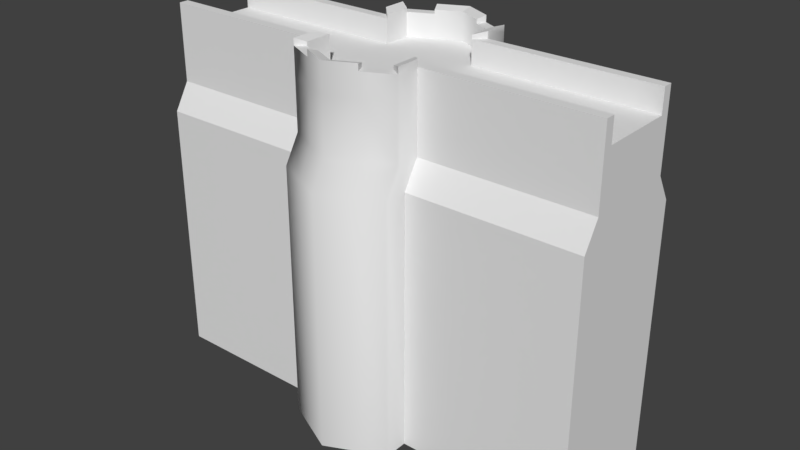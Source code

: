 # Source: castle_wall_medium_01.blend  (saved by Blender 3.2.14; exported with 4.5.12 LTS)
import bpy
from mathutils import Matrix  # noqa: F401  (used for matrix-valued properties, if any)

bpy.ops.wm.read_factory_settings(use_empty=True)
scene = bpy.context.scene
scene.name = 'Scene'

# ---- collections
col_collection_1 = bpy.data.collections.new('Collection 1'); scene.collection.children.link(col_collection_1)

# ---- world
world_world = bpy.data.worlds.new('World'); scene.world = world_world
world_world.color = (0.05088, 0.05088, 0.05088)
world_world.use_sun_shadow = False
world_world.sun_shadow_jitter_overblur = 0.0
world_world.cycles.sampling_method = 'MANUAL'

# ---- meshes
me_castle_wall_medium_01 = bpy.data.meshes.new('castle_wall_medium_01')
me_castle_wall_medium_01.from_pydata([(-60.63, -9.933, 14.53), (-60.63, 3.815e-06, 14.53), (-60.63, -12.49, 0.2256), (-60.63, -12.49, 14.53), (-60.63, -12.49, 20.74), (-60.63, -9.933, 20.74), (-60.63, -16.62, -6.76), (-60.63, -16.62, -74.89), (-60.63, 3.815e-06, -74.89), (60.29, 3.815e-06, 14.53), (60.29, -9.933, 14.53), (12.46, 3.815e-06, 14.53), (-12.37, 3.815e-06, 14.53), (12.46, -9.933, 14.53), (-12.37, -9.933, 14.53), (-12.37, -17.19, 14.53), (12.46, -17.19, 14.53), (0.04582, -23.07, 14.53), (0.04582, -9.933, 14.53), (6.251, -20.13, 14.53), (-6.16, -20.13, 14.53), (15.02, -12.49, 0.2256), (-14.92, -12.49, 0.2256), (15.02, -12.49, 14.53), (-14.92, -12.49, 14.53), (60.29, -12.49, 14.53), (60.29, -12.49, 0.2256), (12.46, -9.933, 20.74), (-12.37, -9.933, 20.74), (-12.37, -17.19, 20.74), (12.46, -17.19, 20.74), (6.251, -20.13, 20.74), (-6.16, -20.13, 20.74), (15.02, -12.49, 20.74), (-14.92, -12.49, 20.74), (-14.92, -18.81, 20.74), (15.02, -18.81, 20.74), (7.346, -22.44, 20.74), (-7.255, -22.44, 20.74), (60.29, -9.933, 20.74), (60.29, -12.49, 20.74), (12.46, -17.19, 21.78), (12.46, -9.933, 21.78), (15.02, -12.49, 22.49), (15.02, -18.81, 22.49), (-14.92, -18.81, 22.49), (-14.92, -12.49, 22.49), (-12.37, -9.933, 21.78), (-12.37, -17.19, 21.78), (0.04582, -23.07, 21.78), (0.04582, -25.9, 22.49), (-7.255, -22.44, 22.49), (-6.16, -20.13, 21.78), (6.251, -20.13, 21.78), (7.346, -22.44, 22.49), (15.02, -16.62, -6.76), (-14.92, -16.62, -6.76), (60.29, -16.62, -6.76), (15.02, -16.62, -74.89), (-14.92, -16.62, -74.89), (60.29, 3.815e-06, -74.89), (60.29, -16.62, -74.89), (-60.63, 9.933, 14.53), (-60.63, 12.49, 0.2256), (-60.63, 12.49, 14.53), (-60.63, 12.49, 20.74), (-60.63, 9.933, 20.74), (-60.63, 16.62, -6.76), (-60.63, 16.62, -74.89), (60.29, 9.933, 14.53), (12.46, 9.933, 14.53), (-12.37, 9.933, 14.53), (-12.37, 17.19, 14.53), (12.46, 17.19, 14.53), (0.04582, 23.07, 14.53), (0.04582, 9.933, 14.53), (6.251, 20.13, 14.53), (-6.16, 20.13, 14.53), (15.02, 12.49, 0.2256), (-14.92, 12.49, 0.2256), (15.02, 12.49, 14.53), (-14.92, 12.49, 14.53), (60.29, 12.49, 14.53), (60.29, 12.49, 0.2256), (12.46, 9.933, 20.74), (-12.37, 9.933, 20.74), (-12.37, 17.19, 20.74), (12.46, 17.19, 20.74), (6.251, 20.13, 20.74), (-6.16, 20.13, 20.74), (15.02, 12.49, 20.74), (-14.92, 12.49, 20.74), (-14.92, 18.81, 20.74), (15.02, 18.81, 20.74), (7.346, 22.44, 20.74), (-7.255, 22.44, 20.74), (60.29, 9.933, 20.74), (60.29, 12.49, 20.74), (12.46, 17.19, 21.78), (12.46, 9.933, 21.78), (15.02, 12.49, 22.49), (15.02, 18.81, 22.49), (-14.92, 18.81, 22.49), (-14.92, 12.49, 22.49), (-12.37, 9.933, 21.78), (-12.37, 17.19, 21.78), (0.04582, 23.07, 21.78), (0.04582, 25.9, 22.49), (-7.255, 22.44, 22.49), (-6.16, 20.13, 21.78), (6.251, 20.13, 21.78), (7.346, 22.44, 22.49), (15.02, 16.62, -6.76), (-14.92, 16.62, -6.76), (60.29, 16.62, -6.76), (15.02, 16.62, -74.89), (-14.92, 16.62, -74.89), (60.29, 16.62, -74.89), (60.29, 3.815e-06, 0.2256), (60.29, 3.815e-06, -6.76), (-60.63, 3.815e-06, -6.76), (-60.63, 3.815e-06, 0.2256), (15.02, -12.49, 0.2256), (-14.92, -12.49, 0.2256), (15.02, -12.49, 14.53), (-14.92, -12.49, 14.53), (-14.92, -18.81, 0.2256), (-14.92, -18.81, 14.53), (15.02, -18.81, 14.53), (15.02, -18.81, 0.2256), (0.04582, -25.9, 0.2256), (0.04582, -25.9, 14.53), (7.346, -22.44, 14.53), (-7.255, -22.44, 0.2256), (7.346, -22.44, 0.2256), (-7.255, -22.44, 14.53), (15.02, -12.49, 20.74), (-14.92, -12.49, 20.74), (-14.92, -18.81, 20.74), (15.02, -18.81, 20.74), (0.04582, -25.9, 20.83), (7.346, -22.44, 20.74), (-7.255, -22.44, 20.74), (15.02, -12.49, 22.49), (15.02, -18.81, 22.49), (-14.92, -18.81, 22.49), (-14.92, -12.49, 22.49), (0.04582, -25.9, 22.49), (-7.255, -22.44, 22.49), (7.346, -22.44, 22.49), (15.02, -16.62, -6.76), (-14.92, -16.62, -6.76), (-14.92, -22.94, -6.76), (15.02, -22.94, -6.76), (0.04582, -30.02, -6.76), (-7.255, -26.57, -6.76), (7.346, -26.57, -6.76), (15.02, -16.62, -74.89), (-14.92, -16.62, -74.89), (-14.92, -22.94, -74.89), (15.02, -22.94, -74.89), (0.04582, -30.02, -74.89), (-7.255, -26.57, -74.89), (7.346, -26.57, -74.89), (15.02, 12.49, 0.2256), (-14.92, 12.49, 0.2256), (15.02, 12.49, 14.53), (-14.92, 12.49, 14.53), (-14.92, 18.81, 0.2256), (-14.92, 18.81, 14.53), (15.02, 18.81, 14.53), (15.02, 18.81, 0.2256), (0.04582, 25.9, 0.2256), (0.04582, 25.9, 14.53), (7.346, 22.44, 14.53), (-7.255, 22.44, 0.2256), (7.346, 22.44, 0.2256), (-7.255, 22.44, 14.53), (15.02, 12.49, 20.74), (-14.92, 12.49, 20.74), (-14.92, 18.81, 20.74), (15.02, 18.81, 20.74), (0.04582, 25.9, 20.45), (7.346, 22.44, 20.74), (-7.255, 22.44, 20.74), (15.02, 12.49, 22.49), (15.02, 18.81, 22.49), (-14.92, 18.81, 22.49), (-14.92, 12.49, 22.49), (0.04582, 25.9, 22.49), (-7.255, 22.44, 22.49), (7.346, 22.44, 22.49), (15.02, 16.62, -6.76), (-14.92, 16.62, -6.76), (-14.92, 22.94, -6.76), (15.02, 22.94, -6.76), (0.04582, 30.02, -6.76), (-7.255, 26.57, -6.76), (7.346, 26.57, -6.76), (15.02, 16.62, -74.89), (-14.92, 16.62, -74.89), (-14.92, 22.94, -74.89), (15.02, 22.94, -74.89), (0.04582, 30.02, -74.89), (-7.255, 26.57, -74.89), (7.346, 26.57, -74.89), (12.46, -9.933, 14.53), (-12.37, -17.19, 14.53), (12.46, -17.19, 14.53), (0.04582, -23.07, 14.53), (6.251, -20.13, 14.53), (-6.16, -20.13, 14.53), (12.46, -9.933, 20.74), (-12.37, -17.19, 20.74), (12.46, -17.19, 20.74), (6.251, -20.13, 20.74), (-6.16, -20.13, 20.74), (12.46, -17.19, 21.78), (12.46, -9.933, 21.78), (0.04582, -23.07, 21.78), (-6.16, -20.13, 21.78), (6.251, -20.13, 21.78), (-12.37, 17.19, 14.53), (12.46, 17.19, 14.53), (0.04582, 23.07, 14.53), (6.251, 20.13, 14.53), (-6.16, 20.13, 14.53), (-12.37, 17.19, 20.74), (12.46, 17.19, 20.74), (6.251, 20.13, 20.74), (-6.16, 20.13, 20.74), (0.04582, 23.07, 21.78), (-6.16, 20.13, 21.78), (6.251, 20.13, 21.78)], [], [(10, 11, 13), (23, 26, 25), (14, 18, 12), (0, 14, 12), (18, 19, 13), (19, 18, 17), (15, 20, 14), (17, 18, 20), (16, 13, 19), (14, 20, 18), (24, 2, 22), (46, 48, 47), (43, 41, 44), (49, 54, 53), (32, 35, 38), (30, 31, 36), (51, 49, 52), (27, 40, 39), (28, 4, 34), (34, 4, 24), (0, 28, 14), (15, 28, 29), (10, 27, 39), (39, 40, 10), (23, 40, 33), (43, 27, 42), (41, 36, 44), (47, 28, 46), (48, 28, 47), (35, 48, 45), (32, 51, 52), (53, 54, 31), (26, 55, 57), (22, 2, 56), (55, 61, 57), (56, 6, 59), (0, 12, 1), (0, 5, 28), (4, 28, 5), (6, 56, 2), (45, 48, 46), (50, 54, 49), (49, 51, 50), (38, 51, 32), (37, 36, 31), (41, 43, 42), (33, 40, 27), (25, 40, 23), (21, 26, 23), (55, 26, 21), (9, 11, 10), (10, 40, 25), (13, 27, 10), (27, 43, 33), (36, 41, 30), (31, 54, 37), (35, 32, 29), (29, 48, 35), (2, 24, 3), (3, 24, 4), (34, 46, 28), (28, 48, 29), (28, 15, 14), (13, 11, 18), (12, 18, 11), (58, 61, 55), (7, 59, 6), (70, 11, 69), (82, 83, 80), (12, 75, 71), (62, 12, 71), (70, 76, 75), (74, 75, 76), (71, 77, 72), (77, 75, 74), (76, 70, 73), (75, 77, 71), (79, 63, 81), (104, 105, 103), (101, 98, 100), (110, 111, 106), (95, 92, 89), (93, 88, 87), (109, 106, 108), (96, 97, 84), (91, 65, 85), (81, 65, 91), (71, 85, 62), (86, 85, 72), (73, 84, 87), (96, 84, 69), (69, 97, 96), (90, 97, 80), (98, 84, 99), (99, 84, 100), (101, 93, 98), (103, 85, 104), (104, 85, 105), (102, 105, 92), (109, 108, 89), (88, 111, 110), (114, 112, 83), (113, 63, 79), (114, 117, 112), (116, 67, 113), (12, 62, 1), (62, 85, 66), (66, 85, 65), (63, 113, 67), (103, 105, 102), (106, 111, 107), (107, 108, 106), (89, 108, 95), (88, 93, 94), (99, 100, 98), (84, 98, 87), (84, 97, 90), (80, 97, 82), (80, 83, 78), (78, 83, 112), (9, 69, 11), (57, 119, 26), (82, 97, 69), (69, 84, 70), (84, 73, 70), (90, 100, 84), (87, 98, 93), (94, 111, 88), (86, 89, 92), (92, 105, 86), (64, 81, 63), (65, 81, 64), (85, 103, 91), (86, 105, 85), (71, 72, 85), (75, 11, 70), (11, 75, 12), (112, 117, 115), (67, 116, 68), (25, 26, 10), (83, 119, 114), (26, 119, 118), (83, 69, 118), (9, 118, 69), (10, 118, 9), (118, 10, 26), (69, 83, 82), (118, 119, 83), (60, 57, 61), (119, 60, 114), (114, 60, 117), (57, 60, 119), (2, 120, 6), (6, 120, 7), (67, 120, 63), (0, 1, 121), (63, 62, 64), (64, 66, 65), (0, 4, 5), (121, 120, 2), (63, 120, 121), (62, 121, 1), (121, 62, 63), (67, 8, 120), (7, 120, 8), (68, 8, 67), (2, 0, 121), (3, 0, 2), (66, 64, 62), (4, 0, 3), (135, 126, 133), (127, 125, 126), (129, 124, 128), (134, 129, 132), (133, 130, 135), (132, 130, 134), (141, 140, 132), (132, 139, 141), (136, 139, 124), (135, 138, 127), (135, 140, 142), (125, 138, 137), (144, 139, 143), (146, 138, 145), (140, 148, 142), (141, 149, 140), (154, 156, 130), (126, 155, 133), (153, 150, 129), (130, 155, 154), (126, 151, 152), (129, 156, 153), (161, 163, 154), (152, 162, 155), (152, 151, 159), (156, 160, 153), (160, 157, 153), (154, 162, 161), (155, 162, 154), (156, 154, 163), (151, 126, 123), (123, 126, 125), (127, 138, 125), (138, 146, 137), (142, 138, 135), (140, 135, 131), (140, 149, 147), (136, 143, 139), (122, 129, 150), (156, 129, 134), (128, 132, 129), (130, 132, 131), (124, 129, 122), (139, 132, 128), (128, 124, 139), (147, 148, 140), (131, 132, 140), (131, 135, 130), (126, 135, 127), (152, 155, 126), (150, 153, 157), (163, 160, 156), (133, 155, 130), (134, 130, 156), (159, 162, 152), (158, 159, 151), (175, 168, 177), (168, 167, 169), (170, 166, 171), (174, 171, 176), (177, 172, 175), (176, 172, 174), (174, 182, 183), (183, 181, 174), (166, 181, 178), (169, 180, 177), (184, 182, 177), (179, 180, 167), (185, 181, 186), (187, 180, 188), (184, 190, 182), (182, 191, 183), (172, 198, 196), (175, 197, 168), (171, 192, 195), (196, 197, 172), (194, 193, 168), (195, 198, 171), (196, 205, 203), (197, 204, 194), (201, 193, 194), (195, 202, 198), (195, 199, 202), (203, 204, 196), (196, 204, 197), (205, 196, 198), (165, 168, 193), (167, 168, 165), (167, 180, 169), (179, 188, 180), (177, 180, 184), (173, 177, 182), (189, 191, 182), (181, 185, 178), (192, 171, 164), (176, 171, 198), (171, 174, 170), (173, 174, 172), (164, 171, 166), (170, 174, 181), (181, 166, 170), (182, 190, 189), (182, 174, 173), (172, 177, 173), (169, 177, 168), (168, 197, 194), (199, 195, 192), (198, 202, 205), (172, 197, 175), (198, 172, 176), (194, 204, 201), (193, 201, 200), (208, 215, 214), (207, 216, 211), (214, 212, 208), (218, 212, 217), (213, 216, 207), (211, 216, 209), (219, 215, 209), (214, 217, 212), (206, 208, 212), (210, 215, 208), (228, 229, 223), (226, 230, 222), (222, 230, 227), (231, 230, 224), (225, 229, 224), (223, 229, 225), (220, 219, 216), (209, 216, 219), (209, 215, 210), (215, 219, 221), (224, 230, 226), (230, 231, 232), (233, 231, 229), (224, 229, 231)])
me_castle_wall_medium_01.polygons.foreach_set('use_smooth', [0, 0, 0, 0, 0, 0, 0, 0, 0, 0, 0, 0, 0, 0, 0, 0, 0, 0, 0, 0, 0, 0, 0, 0, 0, 0, 0, 0, 0, 0, 0, 0, 0, 0, 0, 0, 0, 0, 0, 0, 0, 0, 0, 0, 0, 0, 0, 0, 0, 0, 0, 0, 0, 0, 0, 0, 0, 0, 0, 0, 0, 0, 0, 0, 0, 0, 0, 0, 0, 0, 0, 0, 0, 0, 0, 0, 0, 0, 0, 0, 0, 0, 0, 0, 0, 0, 0, 0, 0, 0, 0, 0, 0, 0, 0, 0, 0, 0, 0, 0, 0, 0, 0, 0, 0, 0, 0, 0, 0, 0, 0, 0, 0, 0, 0, 0, 0, 0, 0, 0, 0, 0, 0, 0, 0, 0, 0, 0, 0, 0, 0, 0, 0, 0, 0, 0, 0, 0, 0, 0, 0, 0, 0, 0, 0, 0, 0, 0, 0, 0, 0, 0, 0, 0, 0, 0, 0, 0, 0, 0, 0, 0, 0, 0, 0, 0, 0, 0, 0, 0, 1, 1, 1, 1, 1, 1, 1, 1, 1, 1, 1, 1, 1, 1, 1, 1, 1, 1, 1, 1, 1, 1, 1, 1, 1, 1, 1, 1, 1, 1, 1, 1, 1, 1, 1, 1, 1, 1, 1, 1, 1, 1, 1, 1, 1, 1, 1, 1, 1, 1, 1, 1, 1, 1, 1, 1, 1, 1, 1, 1, 1, 1, 1, 1, 1, 1, 1, 1, 1, 1, 1, 1, 1, 1, 1, 1, 1, 1, 1, 1, 1, 1, 1, 1, 1, 1, 1, 1, 1, 1, 1, 1, 1, 1, 1, 1, 1, 1, 1, 1, 1, 1, 1, 1, 1, 1, 1, 1, 1, 1, 1, 1, 1, 1, 1, 1, 1, 1, 1, 1, 1, 1, 1, 1, 1, 1, 1, 1, 1, 1, 1, 1, 1, 1, 1, 1])
_uv = me_castle_wall_medium_01.uv_layers.new(name='UVMap')
_uv.uv.foreach_set('vector', [0.09102, 0.6968, 0.4785, 0.6137, 0.479, 0.6943, 0.001935, 0.7968, 0.5423, 0.6261, 0.5423, 0.7968, 0.6767, 0.6957, 0.577, 0.695, 0.6772, 0.6159, 0.2843, 0.5342, 0.6772, 0.5342, 0.6772, 0.615, 0.577, 0.695, 0.5266, 0.7765, 0.4773, 0.6943, 0.5266, 0.7765, 0.577, 0.695, 0.5763, 0.8005, 0.6763, 0.7539, 0.6263, 0.7772, 0.6767, 0.6957, 0.5763, 0.8005, 0.577, 0.695, 0.6263, 0.7772, 0.4769, 0.7526, 0.4773, 0.6943, 0.5266, 0.7765, 0.6767, 0.6957, 0.6263, 0.7772, 0.577, 0.695, 0.5393, 0.7941, 0.001859, 0.6259, 0.5393, 0.6259, 0.1765, 0.3049, 0.1333, 0.2805, 0.2, 0.2805, 0.08966, 0.2809, 0.04649, 0.3053, 0.03161, 0.2809, 0.1324, 0.3108, 0.2283, 0.2737, 0.2283, 0.3108, 0.2498, 0.8873, 0.1363, 0.8531, 0.2498, 0.8531, 0.1125, 0.8909, 0.01499, 0.8909, 0.1355, 0.8546, 0.006918, 0.2714, 0.09975, 0.3073, 0.006918, 0.3073, 0.5416, 0.8779, 0.9994, 0.8534, 0.9994, 0.8779, 0.4459, 0.8763, 0.01461, 0.8554, 0.4229, 0.8535, 0.4545, 0.8898, 0.003279, 0.8898, 0.4545, 0.8284, 0.4229, 0.8311, 0.01261, 0.8865, 0.01229, 0.8336, 0.07886, 0.8292, 0.1505, 0.8906, 0.07886, 0.8906, 0.009778, 0.8359, 0.4229, 0.8877, 0.01002, 0.8895, 0.04209, 0.3878, 0.01959, 0.3878, 0.04209, 0.3332, 0.5653, 0.8295, 0.999, 0.889, 0.5653, 0.889, 0.006137, 0.4987, 0.08092, 0.4621, 0.08103, 0.4837, 0.006968, 0.4755, 0.06971, 0.454, 0.06971, 0.4901, 0.09179, 0.4752, 0.09179, 0.4968, 0.01681, 0.4607, 0.006128, 0.2175, 0.1833, 0.1921, 0.1833, 0.2176, 0.01635, 0.4541, 0.0776, 0.4797, 0.01406, 0.4902, 0.06368, 0.4845, 0.01066, 0.4484, 0.06368, 0.4629, 0.07555, 0.4827, 0.02269, 0.4978, 0.07533, 0.4611, 0.9981, 0.4287, 0.6017, 0.3577, 0.9981, 0.3577, 0.379, 0.4223, 0.01022, 0.4223, 0.379, 0.3568, 0.2987, 0.8042, 0.596, 0.3568, 0.596, 0.8042, 0.2974, 0.8011, -0.002747, 0.8011, 0.2974, 0.3537, 0.2843, 0.5342, 0.6772, 0.615, 0.2843, 0.615, 0.4229, 0.8311, 0.4232, 0.884, 0.01261, 0.8865, 0.01461, 0.8554, 0.4459, 0.8763, 0.01472, 0.8783, 0.01022, 0.3568, 0.379, 0.3568, 0.01022, 0.4223, 0.1184, 0.3049, 0.1333, 0.2805, 0.1765, 0.3049, 0.1155, 0.2737, 0.2283, 0.2737, 0.1324, 0.3108, 0.09975, 0.3073, 0.006918, 0.2714, 0.1161, 0.2714, 0.01066, 0.4845, 0.01066, 0.4484, 0.06368, 0.4845, 0.01499, 0.8546, 0.1355, 0.8546, 0.01499, 0.8909, 0.04649, 0.3053, 0.08966, 0.2809, 0.1132, 0.3053, 0.5661, 0.8534, 0.9994, 0.8534, 0.5416, 0.8779, 0.999, 0.8295, 0.999, 0.889, 0.5653, 0.8295, 0.001935, 0.6261, 0.5423, 0.6261, 0.001935, 0.7968, 0.6017, 0.3577, 0.9981, 0.4287, 0.6017, 0.4287, 0.0905, 0.6162, 0.4785, 0.6137, 0.09102, 0.6968, 0.04209, 0.3332, 0.01959, 0.3878, 0.01959, 0.3332, 0.4226, 0.8341, 0.4229, 0.8877, 0.009778, 0.8359, 0.08092, 0.4621, 0.006137, 0.4987, 0.005941, 0.4625, 0.06971, 0.454, 0.006968, 0.4755, 0.006968, 0.454, 0.07533, 0.4611, 0.02269, 0.4978, 0.02231, 0.4617, 0.1363, 0.8531, 0.2498, 0.8873, 0.158, 0.8873, 0.07897, 0.4581, 0.0776, 0.4797, 0.01635, 0.4541, 0.001859, 0.6259, 0.5393, 0.7941, 0.001859, 0.7941, 0.003279, 0.8284, 0.4545, 0.8284, 0.003279, 0.8898, 0.01681, 0.4968, 0.01681, 0.4607, 0.09179, 0.4968, 0.1833, 0.1921, 0.006128, 0.2175, 0.006137, 0.1921, 0.1505, 0.8906, 0.07886, 0.8292, 0.1505, 0.8292, 0.4773, 0.6943, 0.4779, 0.6145, 0.577, 0.695, 0.6772, 0.6159, 0.577, 0.695, 0.4779, 0.6145, 0.2987, 0.3568, 0.596, 0.3568, 0.2987, 0.8042, -0.002747, 0.3537, 0.2974, 0.3537, -0.002747, 0.8011, 0.478, 0.5331, 0.4785, 0.6137, 0.08997, 0.5357, 0.2298, 0.799, 0.231, 0.6226, 0.7885, 0.8028, 0.6772, 0.6159, 0.5781, 0.5354, 0.6777, 0.5361, 0.2843, 0.6959, 0.6772, 0.615, 0.6772, 0.6959, 0.4784, 0.5348, 0.5288, 0.4532, 0.5781, 0.5354, 0.5788, 0.43, 0.5781, 0.5354, 0.5288, 0.4532, 0.6777, 0.5361, 0.6285, 0.4539, 0.6781, 0.4778, 0.6285, 0.4539, 0.5781, 0.5354, 0.5788, 0.43, 0.5288, 0.4532, 0.4784, 0.5348, 0.4788, 0.4765, 0.5781, 0.5354, 0.6285, 0.4539, 0.6777, 0.5361, 0.7478, 0.8007, 0.2019, 0.8007, 0.7478, 0.6299, 0.008457, 0.2698, 0.1557, 0.2698, 0.06036, 0.3237, 0.1, 0.3021, 0.08193, 0.3317, 0.02944, 0.3021, 0.5463, 0.292, 0.5463, 0.3335, 0.439, 0.292, 0.6115, 0.889, 0.4918, 0.889, 0.6115, 0.8529, 0.494, 0.8884, 0.3682, 0.8505, 0.47, 0.8505, 0.2992, 0.2951, 0.4007, 0.2951, 0.2992, 0.3343, 0.008779, 0.8756, 0.008946, 0.8528, 0.4341, 0.8787, 0.02173, 0.3548, 0.3594, 0.3555, 0.00278, 0.3736, 0.006925, 0.3341, 0.3633, 0.3879, 0.006208, 0.3827, 0.449, 0.8318, 0.449, 0.8868, 0.02169, 0.8318, 0.2857, 0.8919, 0.2152, 0.8919, 0.2857, 0.8316, 0.4246, 0.8291, 0.4918, 0.8855, 0.4251, 0.8861, 0.3854, 0.387, 0.01, 0.387, 0.3854, 0.3382, 0.01975, 0.3336, 0.04126, 0.3858, 0.01975, 0.3858, 0.412, 0.8889, 0.009548, 0.8866, 0.4123, 0.8337, 0.1287, 0.4477, 0.0002195, 0.4661, 0.0002195, 0.4477, 0.02296, 0.478, 0.02296, 0.4564, 0.09794, 0.4926, 0.01655, 0.4926, 0.01755, 0.4565, 0.07967, 0.4798, 0.08206, 0.4492, 0.005043, 0.4808, 0.006342, 0.4592, 0.007002, 0.3285, 0.007002, 0.3018, 0.1931, 0.3285, 0.09096, 0.4947, 0.02816, 0.4804, 0.09083, 0.4586, 0.08145, 0.4842, 0.02773, 0.4959, 0.08259, 0.4626, 0.01193, 0.4553, 0.06494, 0.4915, 0.01193, 0.4769, 0.3907, 0.4257, 0.007707, 0.4257, 0.3907, 0.3571, 0.4372, 0.4287, 0.003121, 0.3517, 0.4372, 0.3517, 0.01138, 0.8302, 0.01138, 0.3589, 0.3246, 0.8302, 0.01179, 0.3569, 0.3255, 0.8299, 0.009298, 0.8283, 0.6772, 0.615, 0.2843, 0.6959, 0.2843, 0.615, 0.02169, 0.8318, 0.449, 0.8868, 0.02169, 0.8868, 0.3594, 0.3744, 0.00278, 0.3736, 0.3594, 0.3555, 0.003121, 0.3517, 0.4372, 0.4287, 0.003121, 0.4287, 0.06036, 0.3237, 0.1557, 0.2698, 0.1885, 0.3237, 0.439, 0.292, 0.5463, 0.3335, 0.4201, 0.3335, 0.4187, 0.3343, 0.2992, 0.3343, 0.4007, 0.2951, 0.08259, 0.4626, 0.02773, 0.4959, 0.02965, 0.4598, 0.3682, 0.8505, 0.494, 0.8884, 0.3682, 0.8884, 0.000864, 0.3317, 0.02944, 0.3021, 0.08193, 0.3317, 0.0002195, 0.4661, 0.1287, 0.4477, 0.1287, 0.4661, 0.4341, 0.8787, 0.008946, 0.8528, 0.4115, 0.8558, 0.4123, 0.8337, 0.009548, 0.8866, 0.009868, 0.8314, 0.7885, 0.8028, 0.231, 0.6226, 0.7897, 0.6263, 0.007707, 0.3571, 0.3907, 0.3571, 0.007707, 0.4257, 0.0905, 0.6162, 0.08997, 0.5357, 0.4785, 0.6137, 0.0112, 0.3575, 0.1719, 0.3575, 0.05108, 0.4251, 0.04126, 0.3336, 0.04126, 0.3858, 0.01975, 0.3336, 0.3854, 0.3382, 0.01, 0.387, 0.01, 0.3382, 0.4918, 0.8855, 0.4246, 0.8291, 0.4912, 0.8284, 0.09794, 0.4564, 0.09794, 0.4926, 0.02296, 0.4564, 0.08027, 0.4582, 0.07967, 0.4798, 0.01755, 0.4565, 0.06494, 0.4553, 0.06494, 0.4915, 0.01193, 0.4553, 0.5147, 0.8529, 0.6115, 0.8529, 0.4918, 0.889, 0.09083, 0.4586, 0.02816, 0.4804, 0.02808, 0.4588, 0.2019, 0.6299, 0.7478, 0.6299, 0.2019, 0.8007, 0.3633, 0.3879, 0.006925, 0.3341, 0.3641, 0.3394, 0.005043, 0.4808, 0.08206, 0.4492, 0.07988, 0.4853, 0.1931, 0.3018, 0.1931, 0.3285, 0.007002, 0.3018, 0.2152, 0.8316, 0.2857, 0.8316, 0.2152, 0.8919, 0.5781, 0.5354, 0.4779, 0.6145, 0.4784, 0.5348, 0.4779, 0.6145, 0.5781, 0.5354, 0.6772, 0.6159, 0.3246, 0.8302, 0.01138, 0.3589, 0.3246, 0.3589, 0.3255, 0.8299, 0.01179, 0.3569, 0.328, 0.3586, 0.3599, 0.8003, 0.3599, 0.6286, 0.3906, 0.8003, 0.2927, 0.4251, 0.1719, 0.3575, 0.3325, 0.3575, 0.05108, 0.4251, 0.1719, 0.3575, 0.1719, 0.4251, 0.6598, 0.6286, 0.6291, 0.8003, 0.5098, 0.6286, 0.5098, 0.8003, 0.5098, 0.6286, 0.6291, 0.8003, 0.3906, 0.8003, 0.5098, 0.6286, 0.5098, 0.8003, 0.5098, 0.6286, 0.3906, 0.8003, 0.3599, 0.6286, 0.6291, 0.8003, 0.6598, 0.6286, 0.6598, 0.8003, 0.1719, 0.4251, 0.1719, 0.3575, 0.2927, 0.4251, 0.303, 0.3522, 0.1925, 0.8053, 0.1925, 0.3522, 0.303, 0.8053, 0.303, 0.3522, 0.4135, 0.8053, 0.4135, 0.8053, 0.303, 0.3522, 0.4135, 0.3522, 0.1925, 0.8053, 0.303, 0.3522, 0.303, 0.8053, 0.2438, 0.3535, 0.3765, 0.4277, 0.2, 0.4277, 0.2334, 0.8543, 0.1298, 0.8538, 0.2356, 0.4295, 0.553, 0.4277, 0.3765, 0.4277, 0.5092, 0.3535, 0.09531, 0.1703, 0.2256, 0.1703, 0.2256, 0.3579, 0.3895, 0.3579, 0.3559, 0.1703, 0.3895, 0.1703, 0.01432, 0.337, 0.03434, 0.3856, 0.01432, 0.3856, 0.0189, 0.3346, 0.0396, 0.3848, 0.0189, 0.3848, 0.3765, 0.3535, 0.3765, 0.4277, 0.2438, 0.3535, 0.5092, 0.3535, 0.3765, 0.4277, 0.3765, 0.3535, 0.3559, 0.1703, 0.2256, 0.3579, 0.2256, 0.1703, 0.2256, 0.3579, 0.3559, 0.1703, 0.3895, 0.3579, 0.0262, 0.8532, 0.132, 0.429, 0.1298, 0.8538, 0.2356, 0.4295, 0.1298, 0.8538, 0.132, 0.429, 0.02834, 0.4284, 0.132, 0.429, 0.0262, 0.8532, 0.06173, 0.3579, 0.09531, 0.1703, 0.2256, 0.3579, 0.06173, 0.1703, 0.09531, 0.1703, 0.06173, 0.3579, 0.03434, 0.3856, 0.01432, 0.337, 0.03434, 0.337, 0.0396, 0.3848, 0.0189, 0.3346, 0.0396, 0.3346, 0.8947, 0.7996, 0.7912, 0.6251, 0.8947, 0.6251, 0.8537, 0.8068, 0.7758, 0.8068, 0.8537, 0.6304, 0.7767, 0.6303, 0.8533, 0.8037, 0.7767, 0.8037, 0.8959, 0.6276, 1.0, 0.6276, 0.8959, 0.8033, 0.8947, 0.6251, 0.9932, 0.6251, 0.8947, 0.7996, 0.8959, 0.8033, 0.7967, 0.6276, 0.8959, 0.6276, 0.4235, 0.889, 0.3462, 0.8898, 0.4235, 0.8295, 0.4235, 0.8295, 0.5048, 0.889, 0.4235, 0.889, 0.5653, 0.889, 0.5048, 0.889, 0.5653, 0.8295, 0.6006, 0.8284, 0.5169, 0.8898, 0.5169, 0.8284, 0.6006, 0.8284, 0.6804, 0.8907, 0.6006, 0.8898, 0.4545, 0.8284, 0.5169, 0.8898, 0.4545, 0.8898, 0.009774, 0.3011, 0.009774, 0.2745, 0.1061, 0.3011, 0.109, 0.2737, 0.004923, 0.3025, 0.004923, 0.2737, 0.1143, 0.3032, 0.005212, 0.3256, 0.005212, 0.302, 0.2233, 0.302, 0.2233, 0.3256, 0.1143, 0.3032, 0.4897, 0.3565, 0.5604, 0.3577, 0.4897, 0.4244, 0.3447, 0.4255, 0.4151, 0.3557, 0.418, 0.4285, 0.4915, 0.3542, 0.5584, 0.3542, 0.5351, 0.428, 0.4897, 0.4244, 0.4151, 0.3557, 0.4897, 0.3565, 0.3063, 0.4261, 0.2835, 0.3572, 0.3461, 0.3563, 0.6367, 0.4294, 0.5604, 0.3577, 0.6338, 0.3547, 0.4447, 0.3609, 0.4972, 0.3609, 0.4447, 0.8034, 0.3371, 0.8034, 0.3922, 0.3609, 0.3922, 0.8034, 0.258, 0.8012, 0.2162, 0.8012, 0.258, 0.3507, 0.4972, 0.8034, 0.5523, 0.3609, 0.5523, 0.8034, 0.2176, 0.3502, 0.2595, 0.3502, 0.2176, 0.8017, 0.4447, 0.8034, 0.3922, 0.3609, 0.4447, 0.3609, 0.3922, 0.8034, 0.3922, 0.3609, 0.4447, 0.8034, 0.4972, 0.8034, 0.4447, 0.8034, 0.4972, 0.3609, 0.2835, 0.3572, 0.3063, 0.4261, 0.2437, 0.4271, 0.7758, 0.6304, 0.8537, 0.6304, 0.7758, 0.8068, 0.5169, 0.8284, 0.5169, 0.8898, 0.4545, 0.8284, 0.004923, 0.3025, 0.109, 0.2737, 0.109, 0.3025, 0.6006, 0.8898, 0.5169, 0.8898, 0.6006, 0.8284, 0.6804, 0.8907, 0.6006, 0.8284, 0.6804, 0.8284, 0.1143, 0.3032, 0.2233, 0.3256, 0.1143, 0.3256, 0.1061, 0.2745, 0.1061, 0.3011, 0.009774, 0.2745, 0.602, 0.428, 0.5351, 0.428, 0.5584, 0.3542, 0.5604, 0.3577, 0.6367, 0.4294, 0.5595, 0.4265, 1.0, 0.8033, 0.8959, 0.8033, 1.0, 0.6276, 0.7967, 0.6276, 0.8959, 0.8033, 0.7967, 0.8033, 0.8533, 0.8037, 0.7767, 0.6303, 0.8533, 0.6303, 0.5048, 0.889, 0.4235, 0.8295, 0.5048, 0.8295, 0.5048, 0.8295, 0.5653, 0.8295, 0.5048, 0.889, 0.1143, 0.3256, 0.005212, 0.3256, 0.1143, 0.3032, 0.3462, 0.8295, 0.4235, 0.8295, 0.3462, 0.8898, 0.9932, 0.7996, 0.8947, 0.7996, 0.9932, 0.6251, 0.7912, 0.6251, 0.8947, 0.7996, 0.7912, 0.7996, 0.3457, 0.3557, 0.4151, 0.3557, 0.3447, 0.4255, 0.2595, 0.8017, 0.2176, 0.8017, 0.2595, 0.3502, 0.4972, 0.3609, 0.5523, 0.3609, 0.4972, 0.8034, 0.418, 0.4285, 0.4151, 0.3557, 0.4897, 0.4244, 0.5595, 0.4265, 0.4897, 0.4244, 0.5604, 0.3577, 0.3371, 0.3609, 0.3922, 0.3609, 0.3371, 0.8034, 0.2162, 0.3507, 0.258, 0.3507, 0.2162, 0.8012, 0.8919, 0.6256, 0.9986, 0.6246, 0.8935, 0.8054, 0.8418, 0.8067, 0.7658, 0.6274, 0.8445, 0.6286, 0.7892, 0.8031, 0.7121, 0.8031, 0.7892, 0.6285, 0.8926, 0.8029, 0.7881, 0.6243, 0.8937, 0.6249, 0.8935, 0.8054, 0.7903, 0.6265, 0.8919, 0.6256, 0.8937, 0.6249, 0.9942, 0.6255, 0.8926, 0.8029, 0.7557, 0.8317, 0.8317, 0.8919, 0.7558, 0.8905, 0.7558, 0.8905, 0.6754, 0.8907, 0.7557, 0.8317, 0.4131, 0.8341, 0.4694, 0.8894, 0.4131, 0.8894, 0.9991, 0.8301, 0.9993, 0.893, 0.9132, 0.8304, 0.9134, 0.8933, 0.8316, 0.8906, 0.9132, 0.8304, 0.7795, 0.8918, 0.7162, 0.8915, 0.7798, 0.8296, -0.002793, 0.3538, 0.1564, 0.3098, 0.1564, 0.3538, 0.1515, 0.2709, 0.1515, 0.3121, 0.002132, 0.2709, 0.0006867, 0.1674, 0.0006867, 0.1366, 0.1435, 0.1726, 0.1435, 0.1726, 0.2862, 0.1366, 0.2862, 0.1674, 0.5041, 0.4278, 0.4466, 0.3565, 0.5196, 0.3561, 0.6073, 0.4278, 0.5916, 0.3568, 0.6833, 0.428, 0.3333, 0.4244, 0.3075, 0.3529, 0.373, 0.3502, 0.5192, 0.3566, 0.5916, 0.3568, 0.5349, 0.4276, 0.21, 0.3519, 0.277, 0.3531, 0.2524, 0.4268, 0.3698, 0.357, 0.4466, 0.3565, 0.3543, 0.4287, 0.4868, 0.8318, 0.4306, 0.3577, 0.4868, 0.3577, 0.5443, 0.8314, 0.5443, 0.3574, 0.6034, 0.8314, 0.6053, 0.3581, 0.6489, 0.8283, 0.6053, 0.8283, 0.3716, 0.8318, 0.3716, 0.3577, 0.4306, 0.8318, 0.3706, 0.8294, 0.3268, 0.3581, 0.3706, 0.3581, 0.4881, 0.3574, 0.5443, 0.3574, 0.4881, 0.8314, 0.4881, 0.8314, 0.5443, 0.3574, 0.5443, 0.8314, 0.4306, 0.3577, 0.4868, 0.8318, 0.4306, 0.8318, 0.3194, 0.428, 0.2524, 0.4268, 0.277, 0.3531, 0.7658, 0.6274, 0.8418, 0.8067, 0.7631, 0.8055, 0.7798, 0.8296, 0.7162, 0.8915, 0.7165, 0.8293, 0.002132, 0.3121, 0.002132, 0.2709, 0.1515, 0.3121, 0.9132, 0.8304, 0.9993, 0.893, 0.9134, 0.8933, 0.8314, 0.8307, 0.9132, 0.8304, 0.8316, 0.8906, 0.1435, 0.1366, 0.2862, 0.1366, 0.1435, 0.1726, 0.1564, 0.3098, -0.002793, 0.3538, -0.002793, 0.3098, 0.3075, 0.3529, 0.3333, 0.4244, 0.2678, 0.4271, 0.431, 0.4282, 0.3543, 0.4287, 0.4466, 0.3565, 0.7881, 0.6243, 0.8926, 0.8029, 0.787, 0.8023, 0.9932, 0.8035, 0.8926, 0.8029, 0.9942, 0.6255, 0.7121, 0.6285, 0.7892, 0.6285, 0.7121, 0.8031, 0.6753, 0.8318, 0.7557, 0.8317, 0.6754, 0.8907, 0.4694, 0.8894, 0.4131, 0.8341, 0.4694, 0.8341, 0.1435, 0.1726, 0.0006867, 0.1366, 0.1435, 0.1366, 0.8317, 0.8919, 0.7557, 0.8317, 0.8322, 0.8315, 0.7903, 0.6265, 0.8935, 0.8054, 0.7919, 0.8063, 1.0, 0.8045, 0.8935, 0.8054, 0.9986, 0.6246, 0.6833, 0.428, 0.5916, 0.3568, 0.6677, 0.3569, 0.3268, 0.3581, 0.3706, 0.8294, 0.3268, 0.8294, 0.4306, 0.8318, 0.3716, 0.3577, 0.4306, 0.3577, 0.5349, 0.4276, 0.5916, 0.3568, 0.6073, 0.4278, 0.4466, 0.3565, 0.5041, 0.4278, 0.431, 0.4282, 0.6034, 0.8314, 0.5443, 0.3574, 0.6034, 0.3574, 0.6489, 0.8283, 0.6053, 0.3581, 0.6489, 0.3581, 0.08036, 0.8308, 0.1446, 0.8898, 0.07995, 0.8893, 0.07886, 0.8292, 0.0111, 0.8906, 0.0111, 0.8292, 0.07995, 0.8893, 0.01162, 0.8888, 0.08036, 0.8308, 0.1717, 0.2227, 0.1717, 0.2454, 0.01379, 0.2227, 0.07886, 0.8906, 0.0111, 0.8906, 0.07886, 0.8292, 0.2246, 0.8307, 0.2246, 0.8921, 0.1567, 0.8306, 0.1567, 0.9024, 0.08882, 0.892, 0.1567, 0.8306, 0.01379, 0.2454, 0.01379, 0.2227, 0.1717, 0.2454, 0.01203, 0.8304, 0.08036, 0.8308, 0.01162, 0.8888, 0.145, 0.8313, 0.1446, 0.8898, 0.08036, 0.8308, 0.4251, 0.8881, 0.3626, 0.8871, 0.426, 0.8316, 0.3523, 0.8316, 0.3523, 0.8919, 0.2857, 0.8316, 0.2857, 0.8316, 0.3523, 0.8919, 0.2857, 0.8919, 0.0675, 0.9023, 0.0012, 0.8922, 0.0675, 0.8322, 0.1338, 0.8322, 0.1338, 0.8922, 0.0675, 0.8322, 0.426, 0.8316, 0.3626, 0.8871, 0.3636, 0.8306, 0.2246, 0.9024, 0.1567, 0.9024, 0.2246, 0.8921, 0.1567, 0.8306, 0.2246, 0.8921, 0.1567, 0.9024, 0.1567, 0.8306, 0.08882, 0.892, 0.08885, 0.8306, 0.08882, 0.892, 0.1567, 0.9024, 0.08881, 0.9023, 0.0675, 0.8322, 0.0012, 0.8922, 0.0012, 0.8322, 0.0012, 0.8922, 0.0675, 0.9023, 0.0012, 0.9023, 0.1338, 0.9023, 0.0675, 0.9023, 0.1338, 0.8922, 0.0675, 0.8322, 0.1338, 0.8922, 0.0675, 0.9023])
me_castle_wall_medium_01.use_remesh_preserve_volume = False
me_castle_wall_medium_01.use_remesh_preserve_attributes = False
me_castle_wall_medium_01.use_mirror_vertex_groups = False
me_castle_wall_medium_01.update()

# ---- objects
ob_castle_wall_medium_01 = bpy.data.objects.new('castle_wall_medium_01', me_castle_wall_medium_01)

# ---- transforms, parenting, visibility, modifiers, constraints
ob_castle_wall_medium_01.location = (0.2253, 0.5356, 7.489)
ob_castle_wall_medium_01.scale = (0.2077, 0.2077, 0.2077)
ob_castle_wall_medium_01.lineart.crease_threshold = 0.0

# ---- collection membership
col_collection_1.objects.link(ob_castle_wall_medium_01)

# ---- scene / render settings (as saved in the file)
scene.frame_start = 1; scene.frame_end = 250; scene.frame_set(1)
scene.render.engine = 'BLENDER_EEVEE_NEXT'
scene.render.resolution_percentage = 50
scene.render.dither_intensity = 0.0
scene.cycles.use_denoising = False
scene.cycles.samples = 128
scene.cycles.sampling_pattern = 'TABULATED_SOBOL'
scene.cycles.use_adaptive_sampling = False
scene.cycles.use_light_tree = False
scene.cycles.blur_glossy = 0.0
scene.cycles.sample_clamp_indirect = 0.0
scene.view_settings.view_transform = 'Standard'
bpy.context.view_layer.update()

# ---- added for rendering (the .blend has no active camera and no usable light): camera, sun
cam_auto = bpy.data.cameras.new('AutoCamera')
cam_auto.lens = 50.0
cam_auto.sensor_width = 36.0
cam_auto.clip_end = 1000.0
ob_auto_camera = bpy.data.objects.new('AutoCamera', cam_auto)
scene.collection.objects.link(ob_auto_camera)
ob_auto_camera.location = (32.1754, -37.8464, 27.636)
ob_auto_camera.rotation_euler = (1.09748, -7.21219e-08, 0.694738)
scene.camera = ob_auto_camera
light_auto_sun = bpy.data.lights.new('AutoSun', 'SUN')
light_auto_sun.energy = 3.0
light_auto_sun.angle = 0.0523599
ob_auto_sun = bpy.data.objects.new('AutoSun', light_auto_sun)
scene.collection.objects.link(ob_auto_sun)
ob_auto_sun.rotation_euler = (0.872665, 0.174533, 0.523599)
bpy.context.view_layer.update()
